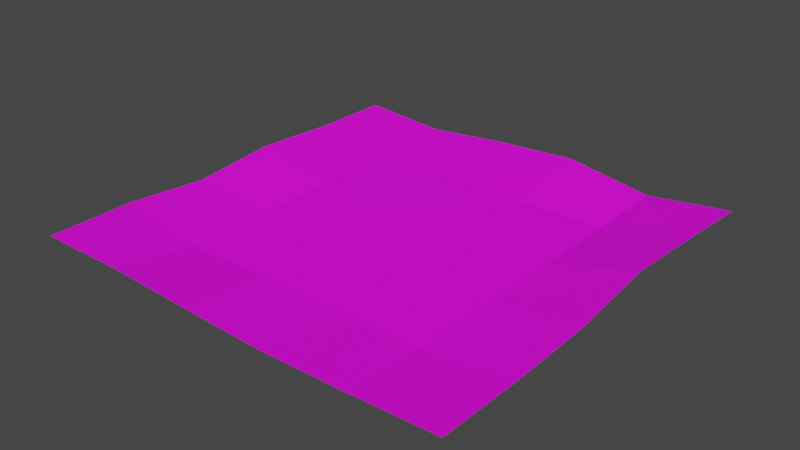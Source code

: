 # Source: Farm_1.blend  (saved by Blender 4.0.36; exported with 4.5.12 LTS)
import bpy
from mathutils import Matrix  # noqa: F401  (used for matrix-valued properties, if any)

bpy.ops.wm.read_factory_settings(use_empty=True)
scene = bpy.context.scene
scene.name = 'Scene'

# ---- collections
col_collection = bpy.data.collections.new('Collection'); scene.collection.children.link(col_collection)

# ---- images (referenced by path relative to the original .blend; pixels are not part of the script)
import os
ASSET_DIR = os.environ.get("B2B_ASSET_DIR", "")  # directory of the original .blend (textures are referenced by path, not embedded)
HERE = os.path.dirname(os.path.abspath(__file__))  # packed textures are extracted next to this script under _unpacked/

def load_image(name, relpath, width, height, colorspace="sRGB"):
    """Load a texture the original file referenced (path relative to the .blend, or extracted next to this script)."""
    p = next((c for c in (os.path.join(HERE, relpath), os.path.join(ASSET_DIR, relpath)) if relpath and os.path.exists(c)), "")
    if p:
        img = bpy.data.images.load(p, check_existing=True)
        img.name = name
    else:  # same state as the original file: an image datablock whose file is absent (Cycles renders it pink)
        img = bpy.data.images.new(name, width, height)
        img.source = "FILE"
        img.filepath = "//" + (relpath or name)
    img.colorspace_settings.name = colorspace
    return img
img_farm_ground_v1_texture_1_png_001 = load_image('Farm Ground V1 Texture 1.png.001', 'Farm Ground V1 Texture 1.png', 1024, 1024, 'Non-Color')
img_farm_ground_v1_texture_1_png = load_image('Farm Ground V1 Texture 1.png', 'Farm Ground V1 Texture 1.png', 1024, 1024, 'sRGB')

# ---- materials (node trees are filled in below, after node groups)
mat_ground = bpy.data.materials.new('Ground')
mat_ground.surface_render_method = 'BLENDED'
mat_ground.blend_method = 'BLEND'
mat_ground.use_transparency_overlap = False
mat_ground.show_transparent_back = False
mat_ground.use_transparent_shadow = False
mat_ground.roughness = 0.7515
mat_ground.specular_intensity = 0.2606

# ---- material node trees
mat_ground.use_nodes = True; mat_ground.node_tree.nodes.clear()
_N = mat_ground.node_tree.nodes; _L = mat_ground.node_tree.links
n0 = _N.new('ShaderNodeBsdfPrincipled'); n0.name = 'Principled BSDF'; n0.location = (114, 343)
n0.inputs[2].default_value = 0.7515
n0.inputs[3].default_value = 1.45
n0.inputs[13].default_value = 0.2606
n0.inputs[27].default_value = (0.0, 0.0, 0.0, 1.0)
n0.inputs[28].default_value = 1.0
n1 = _N.new('ShaderNodeOutputMaterial'); n1.name = 'Material Output'; n1.location = (404, 343)
n2 = _N.new('ShaderNodeNormalMap'); n2.name = 'Normal Map'; n2.location = (-196, -257)
n2.label = 'Normal/Map'
n2.inputs[0].default_value = 0.0
n3 = _N.new('ShaderNodeTexImage'); n3.name = 'Image Texture.001'; n3.location = (-446, 146)
n3.image = img_farm_ground_v1_texture_1_png_001
n4 = _N.new('ShaderNodeTexImage'); n4.name = 'Image Texture'; n4.location = (-431, 539)
n4.image = img_farm_ground_v1_texture_1_png
_L.new(n0.outputs[0], n1.inputs[0])
_L.new(n2.outputs[0], n0.inputs[5])
_L.new(n4.outputs[0], n0.inputs[0])
_L.new(n3.outputs[1], n0.inputs[4])
n1.is_active_output = True

# ---- world
world_world = bpy.data.worlds.new('World'); scene.world = world_world
world_world.use_nodes = True; world_world.node_tree.nodes.clear()
_N = world_world.node_tree.nodes; _L = world_world.node_tree.links
n0 = _N.new('ShaderNodeOutputWorld'); n0.name = 'World Output'; n0.location = (300, 300)
n1 = _N.new('ShaderNodeBackground'); n1.name = 'Background'; n1.location = (10, 300)
n1.inputs[0].default_value = (0.05088, 0.05088, 0.05088, 1.0)
_L.new(n1.outputs[0], n0.inputs[0])
n0.is_active_output = True
world_world.color = (0.05088, 0.05088, 0.05088)
world_world.use_sun_shadow = False
world_world.sun_shadow_jitter_overblur = 0.0

# ---- meshes
me_plane_001 = bpy.data.meshes.new('Plane.001')
me_plane_001.from_pydata([(-100.0, -100.0, 7.091), (100.0, -100.0, 5.748), (-100.0, 100.0, 4.411), (100.0, 100.0, 5.515), (-60.0, -100.0, 7.091), (-20.0, -100.0, 5.115), (20.0, -100.0, 3.461), (60.0, -100.0, 4.187), (60.0, 100.0, 0.715), (20.0, 100.0, 7.227), (-20.0, 100.0, 5.005), (-60.0, 100.0, 1.181), (-100.0, 60.0, 4.787), (-100.0, 20.0, 7.091), (-100.0, -20.0, 3.667), (-100.0, -60.0, 7.091), (100.0, -60.0, 5.02), (100.0, -20.0, 5.784), (100.0, 20.0, 11.01), (100.0, 60.0, 8.435), (-60.0, -60.0, 0.0), (-60.0, -20.0, 0.0), (-60.0, 20.0, 0.0), (-60.0, 60.0, 0.0), (-20.0, -60.0, 0.0), (-20.0, -20.0, 0.0), (-20.0, 20.0, 0.0), (-20.0, 60.0, 0.0), (20.0, -60.0, 0.0), (20.0, -20.0, 0.0), (20.0, 20.0, 0.0), (20.0, 60.0, 0.0), (60.0, -60.0, 0.0), (60.0, -20.0, 0.0), (60.0, 20.0, 0.0), (60.0, 60.0, 0.0)], [], [(35, 19, 3, 8), (12, 23, 11, 2), (23, 27, 10, 11), (27, 31, 9, 10), (31, 35, 8, 9), (6, 7, 32, 28), (28, 32, 33, 29), (29, 33, 34, 30), (30, 34, 35, 31), (5, 6, 28, 24), (24, 28, 29, 25), (25, 29, 30, 26), (26, 30, 31, 27), (4, 5, 24, 20), (20, 24, 25, 21), (21, 25, 26, 22), (22, 26, 27, 23), (0, 4, 20, 15), (15, 20, 21, 14), (14, 21, 22, 13), (13, 22, 23, 12), (7, 1, 16, 32), (32, 16, 17, 33), (33, 17, 18, 34), (34, 18, 19, 35)])
me_plane_001.polygons.foreach_set('use_smooth', [True] * 25)
_k = set([(4, 20), (5, 24), (6, 28), (7, 32), (8, 35), (9, 31), (10, 27), (11, 23), (12, 23), (13, 22), (14, 21), (15, 20), (16, 32), (17, 33), (18, 34), (19, 35), (20, 21), (20, 24), (21, 22), (22, 23), (23, 27), (24, 28), (27, 31), (28, 32), (31, 35), (32, 33), (33, 34), (34, 35)])
me_plane_001.attributes.new('sharp_edge', 'BOOLEAN', 'EDGE').data.foreach_set('value', [ (min(e.vertices), max(e.vertices)) in _k for e in me_plane_001.edges])
_uv = me_plane_001.uv_layers.new(name='UVMap')
_uv.uv.foreach_set('vector', [0.9147, 0.9209, 1.0, 0.9209, 1.0, 1.0, 0.9147, 1.0, 0.0, 0.9209, 0.1008, 0.9209, 0.1008, 1.0, 0.0, 1.0, 0.1008, 0.9209, 0.1683, 0.9209, 0.1683, 1.0, 0.1008, 1.0, 0.1683, 0.9209, 0.8092, 0.9209, 0.8092, 1.0, 0.1683, 1.0, 0.8092, 0.9209, 0.9147, 0.9209, 0.9147, 1.0, 0.8092, 1.0, 0.8092, 0.0, 0.9147, 0.0, 0.9147, 0.07204, 0.8092, 0.07204, 0.8092, 0.07204, 0.9147, 0.07204, 0.9147, 0.1835, 0.8092, 0.1835, 0.8092, 0.1835, 0.9147, 0.1835, 0.9147, 0.8201, 0.8092, 0.8201, 0.8092, 0.8201, 0.9147, 0.8201, 0.9147, 0.9209, 0.8092, 0.9209, 0.1683, 0.0, 0.8092, 0.0, 0.8092, 0.07204, 0.1683, 0.07204, 0.1683, 0.07204, 0.8092, 0.07204, 0.8092, 0.1835, 0.1683, 0.1835, 0.1683, 0.1835, 0.8092, 0.1835, 0.8092, 0.8201, 0.1683, 0.8201, 0.1683, 0.8201, 0.8092, 0.8201, 0.8092, 0.9209, 0.1683, 0.9209, 0.1008, 0.0, 0.1683, 0.0, 0.1683, 0.07204, 0.1008, 0.07204, 0.1008, 0.07204, 0.1683, 0.07204, 0.1683, 0.1835, 0.1008, 0.1835, 0.1008, 0.1835, 0.1683, 0.1835, 0.1683, 0.8201, 0.1008, 0.8201, 0.1008, 0.8201, 0.1683, 0.8201, 0.1683, 0.9209, 0.1008, 0.9209, 0.0, 0.0, 0.1008, 0.0, 0.1008, 0.07204, 0.0, 0.07204, 0.0, 0.07204, 0.1008, 0.07204, 0.1008, 0.1835, 0.0, 0.1835, 0.0, 0.1835, 0.1008, 0.1835, 0.1008, 0.8201, 0.0, 0.8201, 0.0, 0.8201, 0.1008, 0.8201, 0.1008, 0.9209, 0.0, 0.9209, 0.9147, 0.0, 1.0, 0.0, 1.0, 0.07204, 0.9147, 0.07204, 0.9147, 0.07204, 1.0, 0.07204, 1.0, 0.1835, 0.9147, 0.1835, 0.9147, 0.1835, 1.0, 0.1835, 1.0, 0.8201, 0.9147, 0.8201, 0.9147, 0.8201, 1.0, 0.8201, 1.0, 0.9209, 0.9147, 0.9209])
me_plane_001.materials.append(mat_ground)
me_plane_001.update()
me_plane_001.normals_split_custom_set([tuple(v) for v in zip(*[iter([-0.1631, 0.02718, 0.9862, -0.1631, 0.02718, 0.9862, -0.1631, 0.02718, 0.9862, -0.1631, 0.02718, 0.9862, 0.09971, -0.01, 0.995, 0.09971, -0.01, 0.995, 0.09971, -0.01, 0.995, 0.09971, -0.01, 0.995, -0.04761, -0.07701, 0.9959, -0.04761, -0.07701, 0.9959, -0.04761, -0.07701, 0.9959, -0.04761, -0.07701, 0.9959, -0.02744, -0.1511, 0.9881, -0.02744, -0.1511, 0.9881, -0.02744, -0.1511, 0.9881, -0.02744, -0.1511, 0.9881, 0.08073, -0.09846, 0.9919, 0.08073, -0.09846, 0.9919, 0.08073, -0.09846, 0.9919, 0.08073, -0.09846, 0.9919, -0.00904, 0.09516, 0.9954, -0.00904, 0.09516, 0.9954, -0.00904, 0.09516, 0.9954, -0.00904, 0.09516, 0.9954, 0.0, 0.0, 1.0, 0.0, 0.0, 1.0, 0.0, 0.0, 1.0, 0.0, 0.0, 1.0, 0.0, 0.0, 1.0, 0.0, 0.0, 1.0, 0.0, 0.0, 1.0, 0.0, 0.0, 1.0, 0.0, 0.0, 1.0, 0.0, 0.0, 1.0, 0.0, 0.0, 1.0, 0.0, 0.0, 1.0, 0.02056, 0.1066, 0.9941, 0.02056, 0.1066, 0.9941, 0.02056, 0.1066, 0.9941, 0.02056, 0.1066, 0.9941, 0.0, 0.0, 1.0, 0.0, 0.0, 1.0, 0.0, 0.0, 1.0, 0.0, 0.0, 1.0, 0.0, 0.0, 1.0, 0.0, 0.0, 1.0, 0.0, 0.0, 1.0, 0.0, 0.0, 1.0, 0.0, 0.0, 1.0, 0.0, 0.0, 1.0, 0.0, 0.0, 1.0, 0.0, 0.0, 1.0, 0.02441, 0.1508, 0.9883, 0.02441, 0.1508, 0.9883, 0.02441, 0.1508, 0.9883, 0.02441, 0.1508, 0.9883, 0.0, 0.0, 1.0, 0.0, 0.0, 1.0, 0.0, 0.0, 1.0, 0.0, 0.0, 1.0, 0.0, 0.0, 1.0, 0.0, 0.0, 1.0, 0.0, 0.0, 1.0, 0.0, 0.0, 1.0, 0.0, 0.0, 1.0, 0.0, 0.0, 1.0, 0.0, 0.0, 1.0, 0.0, 0.0, 1.0, 0.08795, 0.08795, 0.9922, 0.08795, 0.08795, 0.9922, 0.08795, 0.08795, 0.9922, 0.08795, 0.08795, 0.9922, 0.1332, 0.04238, 0.9902, 0.1332, 0.04238, 0.9902, 0.1332, 0.04238, 0.9902, 0.1332, 0.04238, 0.9902, 0.1332, -0.04238, 0.9902, 0.1332, -0.04238, 0.9902, 0.1332, -0.04238, 0.9902, 0.1332, -0.04238, 0.9902, 0.1468, 0.02848, 0.9888, 0.1468, 0.02848, 0.9888, 0.1468, 0.02848, 0.9888, 0.1468, 0.02848, 0.9888, -0.08183, 0.06112, 0.9948, -0.08183, 0.06112, 0.9948, -0.08183, 0.06112, 0.9948, -0.08183, 0.06112, 0.9948, -0.1338, -0.009465, 0.991, -0.1338, -0.009465, 0.991, -0.1338, -0.009465, 0.991, -0.1338, -0.009465, 0.991, -0.205, -0.06376, 0.9767, -0.205, -0.06376, 0.9767, -0.205, -0.06376, 0.9767, -0.205, -0.06376, 0.9767, -0.236, 0.03122, 0.9712, -0.236, 0.03122, 0.9712, -0.236, 0.03122, 0.9712, -0.236, 0.03122, 0.9712])] * 3)])

# ---- objects
ob_plane = bpy.data.objects.new('Plane', me_plane_001)

# ---- transforms, parenting, visibility, modifiers, constraints
ob_plane.location = (0.0, 0.0, 0.0)
ob_plane.color = (0.8, 0.8, 0.8, 1.0)

# ---- collection membership
col_collection.objects.link(ob_plane)

# ---- scene / render settings (as saved in the file)
scene.frame_start = 1; scene.frame_end = 250; scene.frame_set(1)
scene.render.engine = 'BLENDER_EEVEE_NEXT'
scene.cycles.sampling_pattern = 'TABULATED_SOBOL'
scene.cycles.use_light_tree = False
scene.view_settings.view_transform = 'Filmic'
bpy.context.view_layer.update()

# ---- added for rendering (the .blend has no active camera and no usable light): camera, sun
cam_auto = bpy.data.cameras.new('AutoCamera')
cam_auto.lens = 50.0
cam_auto.sensor_width = 36.0
cam_auto.clip_end = 4596.17
ob_auto_camera = bpy.data.objects.new('AutoCamera', cam_auto)
scene.collection.objects.link(ob_auto_camera)
ob_auto_camera.location = (261.891, -314.269, 215.016)
ob_auto_camera.rotation_euler = (1.09748, -7.21219e-08, 0.694738)
scene.camera = ob_auto_camera
light_auto_sun = bpy.data.lights.new('AutoSun', 'SUN')
light_auto_sun.energy = 3.0
light_auto_sun.angle = 0.0523599
ob_auto_sun = bpy.data.objects.new('AutoSun', light_auto_sun)
scene.collection.objects.link(ob_auto_sun)
ob_auto_sun.rotation_euler = (0.872665, 0.174533, 0.523599)
bpy.context.view_layer.update()
